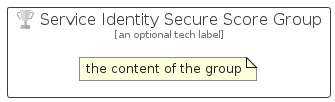

The diagram above was rendered by PlantUML. Its source (embedded in the PNG):
@startuml
' configures the library
!global $INCLUSION_MODE="local"
!global $LIB_BASE_LOCATION="../../.."

' loads the library's bootstrap
!include $LIB_BASE_LOCATION/bootstrap.puml

' loads the package bootstrap
include('azure-19/bootstrap')

' loads the Item which embeds the element ServiceIdentitySecureScoreGroup
include('azure-19/Item/Security/ServiceIdentitySecureScore')

' renders the element
ServiceIdentitySecureScoreGroup('ServiceIdentitySecureScoreGroup', 'Service Identity Secure Score Group', 'an optional tech label') {
    note as note
        the content of the group
    end note
}
@enduml